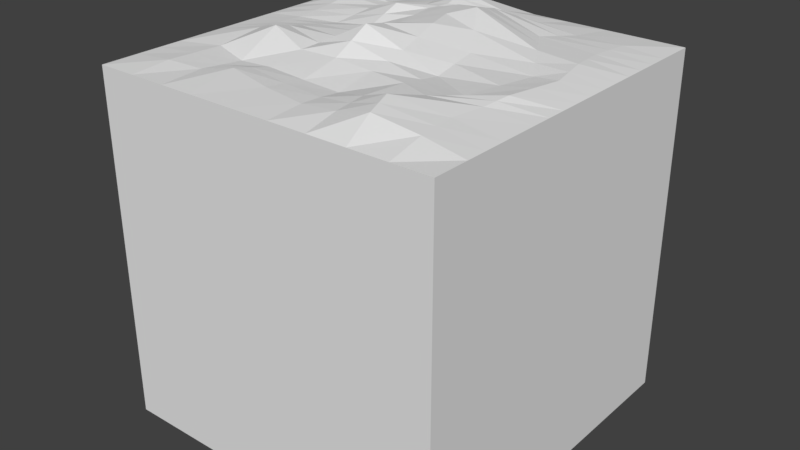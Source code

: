 # Source: tile_flat.blend  (saved by Blender 2.78.0; exported with 4.5.12 LTS)
import bpy
from mathutils import Matrix  # noqa: F401  (used for matrix-valued properties, if any)

bpy.ops.wm.read_factory_settings(use_empty=True)
scene = bpy.context.scene
scene.name = 'Scene'

# ---- collections
col_collection_1 = bpy.data.collections.new('Collection 1'); scene.collection.children.link(col_collection_1)

# ---- world
world_world = bpy.data.worlds.new('World'); scene.world = world_world
world_world.color = (0.05088, 0.05088, 0.05088)
world_world.use_sun_shadow = False
world_world.sun_shadow_jitter_overblur = 0.0
world_world.cycles.sampling_method = 'MANUAL'

# ---- meshes
me_grid = bpy.data.meshes.new('Grid')
me_grid.from_pydata([(-0.5, -0.5, -1.703e-09), (-0.3889, -0.5, -1.703e-09), (-0.283, -0.5, -1.703e-09), (-0.1862, -0.5, -1.703e-09), (-0.06073, -0.5, -1.703e-09), (0.05556, -0.5, -1.703e-09), (0.1667, -0.5, -1.703e-09), (0.2778, -0.5, -2.043e-09), (0.3889, -0.5, -1.703e-09), (0.5, -0.5, -1.703e-09), (-0.5, -0.3946, -1.703e-09), (-0.3887, -0.389, 0.007773), (-0.2974, -0.369, 8.726e-05), (-0.2152, -0.3419, 0.0131), (-0.07526, -0.3745, 0.008236), (0.05556, -0.3966, 0.00743), (0.1621, -0.4013, 0.01889), (0.259, -0.4049, 0.04108), (0.3842, -0.3949, 0.02029), (0.5, -0.3966, -1.703e-09), (-0.5, -0.2624, -1.703e-09), (-0.3883, -0.2268, 0.002129), (-0.2827, -0.2559, -0.006412), (-0.1856, -0.2565, -0.0005459), (-0.06071, -0.272, 0.0004716), (0.05556, -0.2778, -0.001371), (0.1506, -0.3034, 0.02176), (0.2316, -0.3207, 0.05007), (0.371, -0.2813, 0.02038), (0.5, -0.2778, -1.703e-09), (-0.5, -0.1349, -1.703e-09), (-0.3924, -0.08731, 0.01515), (-0.2912, -0.1285, 0.05026), (-0.171, -0.1637, 0.02178), (-0.05556, -0.1667, 0.02662), (0.05556, -0.1667, 0.01851), (0.1644, -0.1842, 0.02064), (0.26, -0.2276, 0.02681), (0.3843, -0.1875, 0.01907), (0.5, -0.1667, -1.703e-09), (-0.5, -0.04455, -1.703e-09), (-0.4013, -0.01828, 0.0103), (-0.3063, -0.02129, 0.02091), (-0.1659, -0.04441, 0.02664), (-0.05868, -0.05498, 0.08211), (0.05556, -0.05556, 0.04004), (0.1744, -0.07434, 0.008003), (0.3105, -0.1558, 0.0171), (0.3961, -0.1125, 0.02589), (0.5, -0.05601, -2.043e-09), (-0.5, 0.05556, -1.703e-09), (-0.392, 0.0577, 0.009938), (-0.2706, 0.06933, 0.01451), (-0.1483, 0.06628, 0.03164), (-0.06894, 0.08143, 0.05143), (0.0299, 0.08872, 0.06647), (0.1711, 0.0541, 0.02955), (0.3515, 0.05053, 0.0136), (0.4177, 0.05152, 0.01858), (0.5, 0.05556, -1.703e-09), (-0.5, 0.1667, -1.703e-09), (-0.3816, 0.1664, 0.02349), (-0.2433, 0.1671, 0.03662), (-0.1549, 0.172, 0.06529), (-0.08751, 0.218, 0.05357), (-0.01498, 0.2521, 0.06918), (0.06287, 0.2234, 0.08244), (0.2777, 0.1736, 0.02882), (0.3953, 0.1683, 0.0219), (0.5, 0.1667, -2.043e-09), (-0.5, 0.2778, -2.043e-09), (-0.3628, 0.2769, 0.05053), (-0.2442, 0.2434, 0.03568), (-0.1452, 0.2735, 0.03907), (-0.07566, 0.2871, 0.05262), (-0.01404, 0.3124, 0.04159), (0.04972, 0.3163, 0.05726), (0.2142, 0.2802, 0.02409), (0.3814, 0.2708, 0.01538), (0.5, 0.2778, -1.703e-09), (-0.5, 0.3889, -1.703e-09), (-0.3816, 0.3886, 0.02273), (-0.2514, 0.388, 0.01329), (-0.1733, 0.3808, 0.03006), (-0.09058, 0.3692, 0.0663), (0.02742, 0.3847, 0.03231), (0.1363, 0.3959, 0.01771), (0.2609, 0.3794, 0.01193), (0.3875, 0.3872, 0.009813), (0.5, 0.3889, -1.703e-09), (-0.5, 0.5, -1.703e-09), (-0.3889, 0.5, -1.703e-09), (-0.2778, 0.5, -1.703e-09), (-0.1685, 0.5, -2.043e-09), (-0.06775, 0.5, -2.043e-09), (0.05368, 0.5, -2.043e-09), (0.1667, 0.5, -1.703e-09), (0.2778, 0.5, -1.703e-09), (0.3889, 0.5, -1.703e-09), (0.5, 0.5, -1.703e-09), (-0.5, -0.3285, -1.703e-09), (-0.3885, -0.3079, 0.004951), (-0.29, -0.3124, -0.003162), (-0.2004, -0.2992, 0.006277), (-0.06798, -0.3233, 0.004862), (0.05556, -0.3372, 0.004882), (0.1564, -0.3523, 0.02039), (0.2453, -0.3628, 0.04558), (0.3776, -0.3381, 0.02034), (0.5, -0.3372, -1.703e-09), (-0.5, 0.3333, -1.873e-09), (-0.3722, 0.3327, 0.03663), (-0.2478, 0.3157, 0.02449), (-0.1592, 0.3272, 0.03457), (-0.08312, 0.3282, 0.05946), (0.006692, 0.3486, 0.03695), (0.09303, 0.3561, 0.03748), (0.2376, 0.3298, 0.01801), (0.3845, 0.329, 0.0126), (0.5, 0.3333, -1.703e-09), (-0.5, 0.1111, -1.703e-09), (-0.3868, 0.1121, 0.01671), (-0.2569, 0.1182, 0.02556), (-0.1516, 0.1191, 0.04847), (-0.07823, 0.1497, 0.0525), (0.007458, 0.1704, 0.06782), (0.117, 0.1387, 0.05452), (0.3146, 0.1121, 0.02121), (0.4065, 0.1099, 0.02024), (0.5, 0.1111, -1.873e-09), (-0.5, 0.005504, -1.703e-09), (-0.3967, 0.01971, 0.01012), (-0.2884, 0.02402, 0.01771), (-0.1571, 0.01093, 0.02914), (-0.06381, 0.01323, 0.06677), (0.04273, 0.01658, 0.05203), (0.1728, -0.01012, 0.02018), (0.331, -0.05265, 0.01597), (0.4069, -0.03049, 0.02223), (0.5, -0.0002258, -1.873e-09), (-0.5, -0.08971, -1.703e-09), (-0.3969, -0.05279, 0.01273), (-0.2987, -0.07492, 0.03559), (-0.1684, -0.1041, 0.02421), (-0.05712, -0.1108, 0.05387), (0.05556, -0.1111, 0.0278), (0.1694, -0.1293, 0.01454), (0.2852, -0.1917, 0.02216), (0.3902, -0.15, 0.02248), (0.5, -0.1113, -1.873e-09), (-0.5, 0.2222, -1.873e-09), (-0.3722, 0.2216, 0.03701), (-0.2438, 0.2053, 0.03615), (-0.15, 0.2227, 0.05218), (-0.08158, 0.2526, 0.0531), (-0.01451, 0.2823, 0.05538), (0.05629, 0.2698, 0.06985), (0.246, 0.2269, 0.02645), (0.3883, 0.2195, 0.01864), (0.5, 0.2222, -1.873e-09), (-0.5, -0.5, -1.0), (-0.3889, -0.5, -1.0), (-0.283, -0.5, -1.0), (-0.1862, -0.5, -1.0), (-0.06073, -0.5, -1.0), (0.05556, -0.5, -1.0), (0.1667, -0.5, -1.0), (0.2778, -0.5, -1.0), (0.3889, -0.5, -1.0), (0.5, -0.5, -1.0), (-0.5, -0.3946, -1.0), (0.5, -0.3966, -1.0), (-0.5, -0.2624, -1.0), (0.5, -0.2778, -1.0), (-0.5, -0.1349, -1.0), (0.5, -0.1667, -1.0), (-0.5, -0.04455, -1.0), (0.5, -0.05601, -1.0), (-0.5, 0.05556, -1.0), (0.5, 0.05556, -1.0), (-0.5, 0.1667, -1.0), (0.5, 0.1667, -1.0), (-0.5, 0.2778, -1.0), (0.5, 0.2778, -1.0), (-0.5, 0.3889, -1.0), (0.5, 0.3889, -1.0), (-0.5, 0.5, -1.0), (-0.3889, 0.5, -1.0), (-0.2778, 0.5, -1.0), (-0.1685, 0.5, -1.0), (-0.06775, 0.5, -1.0), (0.05368, 0.5, -1.0), (0.1667, 0.5, -1.0), (0.2778, 0.5, -1.0), (0.3889, 0.5, -1.0), (0.5, 0.5, -1.0), (-0.5, -0.3285, -1.0), (0.5, -0.3372, -1.0), (-0.5, 0.3333, -1.0), (0.5, 0.3333, -1.0), (-0.5, 0.1111, -1.0), (0.5, 0.1111, -1.0), (-0.5, 0.005504, -1.0), (0.5, -0.0002258, -1.0), (-0.5, -0.08971, -1.0), (0.5, -0.1113, -1.0), (-0.5, 0.2222, -1.0), (0.5, 0.2222, -1.0)], [], [(0, 1, 11, 10), (1, 2, 12, 11), (2, 3, 13, 12), (3, 4, 14, 13), (4, 5, 15, 14), (5, 6, 16, 15), (6, 7, 17, 16), (7, 8, 18, 17), (8, 9, 19, 18), (100, 101, 21, 20), (101, 102, 22, 21), (102, 103, 23, 22), (103, 104, 24, 23), (104, 105, 25, 24), (105, 106, 26, 25), (106, 107, 27, 26), (107, 108, 28, 27), (108, 109, 29, 28), (20, 21, 31, 30), (21, 22, 32, 31), (22, 23, 33, 32), (23, 24, 34, 33), (24, 25, 35, 34), (25, 26, 36, 35), (26, 27, 37, 36), (27, 28, 38, 37), (28, 29, 39, 38), (140, 141, 41, 40), (141, 142, 42, 41), (142, 143, 43, 42), (143, 144, 44, 43), (144, 145, 45, 44), (145, 146, 46, 45), (146, 147, 47, 46), (147, 148, 48, 47), (148, 149, 49, 48), (130, 131, 51, 50), (131, 132, 52, 51), (132, 133, 53, 52), (133, 134, 54, 53), (134, 135, 55, 54), (135, 136, 56, 55), (136, 137, 57, 56), (137, 138, 58, 57), (138, 139, 59, 58), (120, 121, 61, 60), (121, 122, 62, 61), (122, 123, 63, 62), (123, 124, 64, 63), (124, 125, 65, 64), (125, 126, 66, 65), (126, 127, 67, 66), (127, 128, 68, 67), (128, 129, 69, 68), (150, 151, 71, 70), (151, 152, 72, 71), (152, 153, 73, 72), (153, 154, 74, 73), (154, 155, 75, 74), (155, 156, 76, 75), (156, 157, 77, 76), (157, 158, 78, 77), (158, 159, 79, 78), (110, 111, 81, 80), (111, 112, 82, 81), (112, 113, 83, 82), (113, 114, 84, 83), (114, 115, 85, 84), (115, 116, 86, 85), (116, 117, 87, 86), (117, 118, 88, 87), (118, 119, 89, 88), (80, 81, 91, 90), (81, 82, 92, 91), (82, 83, 93, 92), (83, 84, 94, 93), (84, 85, 95, 94), (85, 86, 96, 95), (86, 87, 97, 96), (87, 88, 98, 97), (88, 89, 99, 98), (18, 19, 109, 108), (17, 18, 108, 107), (16, 17, 107, 106), (15, 16, 106, 105), (14, 15, 105, 104), (13, 14, 104, 103), (12, 13, 103, 102), (11, 12, 102, 101), (10, 11, 101, 100), (78, 79, 119, 118), (77, 78, 118, 117), (76, 77, 117, 116), (75, 76, 116, 115), (74, 75, 115, 114), (73, 74, 114, 113), (72, 73, 113, 112), (71, 72, 112, 111), (70, 71, 111, 110), (58, 59, 129, 128), (57, 58, 128, 127), (56, 57, 127, 126), (55, 56, 126, 125), (54, 55, 125, 124), (53, 54, 124, 123), (52, 53, 123, 122), (51, 52, 122, 121), (50, 51, 121, 120), (48, 49, 139, 138), (47, 48, 138, 137), (46, 47, 137, 136), (45, 46, 136, 135), (44, 45, 135, 134), (43, 44, 134, 133), (42, 43, 133, 132), (41, 42, 132, 131), (40, 41, 131, 130), (38, 39, 149, 148), (37, 38, 148, 147), (36, 37, 147, 146), (35, 36, 146, 145), (34, 35, 145, 144), (33, 34, 144, 143), (32, 33, 143, 142), (31, 32, 142, 141), (30, 31, 141, 140), (68, 69, 159, 158), (67, 68, 158, 157), (66, 67, 157, 156), (65, 66, 156, 155), (64, 65, 155, 154), (63, 64, 154, 153), (62, 63, 153, 152), (61, 62, 152, 151), (60, 61, 151, 150), (99, 89, 185, 195), (2, 1, 161, 162), (91, 92, 188, 187), (40, 130, 202, 176), (139, 49, 177, 203), (98, 99, 195, 194), (29, 109, 197, 173), (7, 6, 166, 167), (100, 20, 172, 196), (79, 159, 207, 183), (92, 93, 189, 188), (20, 30, 174, 172), (150, 70, 182, 206), (119, 79, 183, 199), (3, 2, 162, 163), (70, 110, 198, 182), (93, 94, 190, 189), (59, 139, 203, 179), (8, 7, 167, 168), (130, 50, 178, 202), (4, 3, 163, 164), (94, 95, 191, 190), (50, 120, 200, 178), (149, 39, 175, 205), (39, 29, 173, 175), (110, 80, 184, 198), (9, 8, 168, 169), (89, 119, 199, 185), (95, 96, 192, 191), (30, 140, 204, 174), (129, 59, 179, 201), (19, 9, 169, 171), (5, 4, 164, 165), (0, 10, 170, 160), (80, 90, 186, 184), (69, 129, 201, 181), (96, 97, 193, 192), (1, 0, 160, 161), (10, 100, 196, 170), (140, 40, 176, 204), (109, 19, 171, 197), (90, 91, 187, 186), (60, 150, 206, 180), (159, 69, 181, 207), (49, 149, 205, 177), (6, 5, 165, 166), (97, 98, 194, 193), (120, 60, 180, 200)])
me_grid.use_remesh_preserve_volume = False
me_grid.use_remesh_preserve_attributes = False
me_grid.use_mirror_vertex_groups = False
me_grid.update()

# ---- objects
ob_tile_rough = bpy.data.objects.new('tile_rough', me_grid)

# ---- transforms, parenting, visibility, modifiers, constraints
ob_tile_rough.location = (0.0, 0.0, 0.0)
ob_tile_rough.lineart.crease_threshold = 0.0

# ---- collection membership
col_collection_1.objects.link(ob_tile_rough)

# ---- scene / render settings (as saved in the file)
scene.frame_start = 1; scene.frame_end = 250; scene.frame_set(1)
scene.render.engine = 'BLENDER_EEVEE_NEXT'
scene.render.resolution_percentage = 50
scene.render.dither_intensity = 0.0
scene.cycles.use_denoising = False
scene.cycles.samples = 128
scene.cycles.sampling_pattern = 'TABULATED_SOBOL'
scene.cycles.light_sampling_threshold = 0.0
scene.cycles.use_adaptive_sampling = False
scene.cycles.use_light_tree = False
scene.cycles.blur_glossy = 0.0
scene.cycles.sample_clamp_indirect = 0.0
scene.view_settings.view_transform = 'Standard'
bpy.context.view_layer.update()

# ---- added for rendering (the .blend has no active camera and no usable light): camera, sun
cam_auto = bpy.data.cameras.new('AutoCamera')
cam_auto.lens = 50.0
cam_auto.sensor_width = 36.0
cam_auto.clip_end = 1000.0
ob_auto_camera = bpy.data.objects.new('AutoCamera', cam_auto)
scene.collection.objects.link(ob_auto_camera)
ob_auto_camera.location = (1.64775, -1.9773, 0.859421)
ob_auto_camera.rotation_euler = (1.09748, -7.21219e-08, 0.694738)
scene.camera = ob_auto_camera
light_auto_sun = bpy.data.lights.new('AutoSun', 'SUN')
light_auto_sun.energy = 3.0
light_auto_sun.angle = 0.0523599
ob_auto_sun = bpy.data.objects.new('AutoSun', light_auto_sun)
scene.collection.objects.link(ob_auto_sun)
ob_auto_sun.rotation_euler = (0.872665, 0.174533, 0.523599)
bpy.context.view_layer.update()
